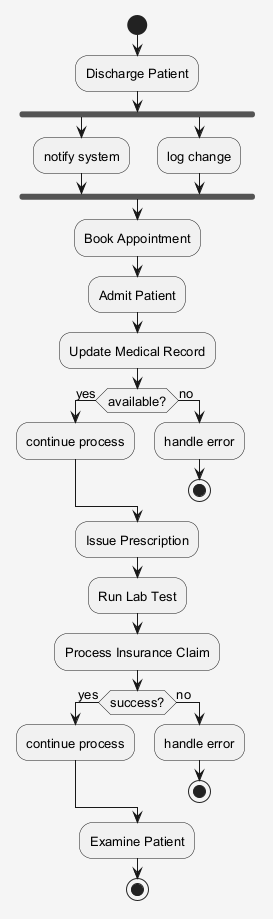

The diagram above was rendered by PlantUML. Its source (embedded in the PNG):
@startuml
skinparam shadowing false
skinparam backgroundColor #F5F5F5
skinparam defaultFontSize 13
start
:Discharge Patient;
fork
:notify system;
fork again
:log change;
end fork
:Book Appointment;
:Admit Patient;
:Update Medical Record;
if (available?) then (yes)
:continue process;
else (no)
:handle error;
stop
endif
:Issue Prescription;
:Run Lab Test;
:Process Insurance Claim;
if (success?) then (yes)
:continue process;
else (no)
:handle error;
stop
endif
:Examine Patient;
stop
@enduml